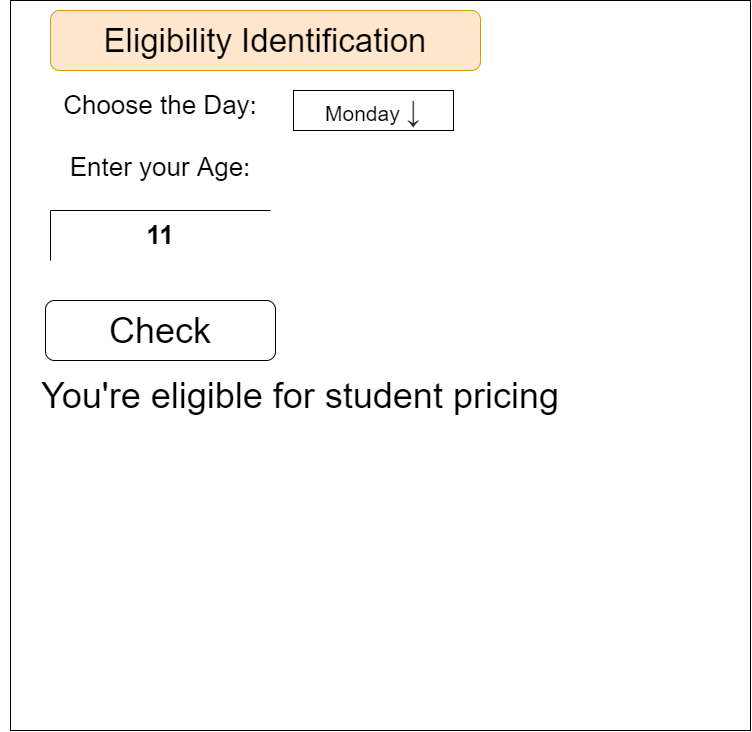

The diagram above was exported from draw.io. Its source (the exported page's mxGraphModel, read from the mxfile embedded in the PNG):
<mxGraphModel dx="1085" dy="893" grid="1" gridSize="10" guides="1" tooltips="1" connect="1" arrows="1" fold="1" page="1" pageScale="1" pageWidth="827" pageHeight="1169" math="0" shadow="0">
  <root>
    <mxCell id="0" />
    <mxCell id="1" parent="0" />
    <mxCell id="2" value="" style="rounded=0;whiteSpace=wrap;html=1;" vertex="1" parent="1">
      <mxGeometry x="50" y="50" width="740" height="730" as="geometry" />
    </mxCell>
    <mxCell id="3" value="&lt;font style=&quot;font-size: 21px&quot;&gt;Monday&amp;nbsp;&lt;/font&gt;&lt;span style=&quot;color: rgb(32 , 33 , 36) ; font-family: &amp;#34;arial&amp;#34; , sans-serif ; text-align: left ; background-color: rgb(255 , 255 , 255)&quot;&gt;&lt;font style=&quot;font-size: 31px&quot;&gt;↓&lt;/font&gt;&lt;/span&gt;" style="rounded=0;whiteSpace=wrap;html=1;" vertex="1" parent="1">
      <mxGeometry x="333" y="140" width="160" height="40" as="geometry" />
    </mxCell>
    <mxCell id="4" value="&lt;font style=&quot;font-size: 26px&quot;&gt;Choose the Day:&lt;/font&gt;" style="text;html=1;strokeColor=none;fillColor=none;align=center;verticalAlign=middle;whiteSpace=wrap;rounded=0;" vertex="1" parent="1">
      <mxGeometry x="60" y="140" width="280" height="30" as="geometry" />
    </mxCell>
    <mxCell id="6" value="&lt;font style=&quot;font-size: 33px&quot;&gt;Eligibility Identification&lt;/font&gt;" style="rounded=1;whiteSpace=wrap;html=1;fontSize=19;fillColor=#ffe6cc;strokeColor=#d79b00;" vertex="1" parent="1">
      <mxGeometry x="90" y="60" width="430" height="60" as="geometry" />
    </mxCell>
    <mxCell id="7" value="&lt;font style=&quot;font-size: 26px&quot;&gt;Enter your Age:&lt;/font&gt;" style="text;html=1;strokeColor=none;fillColor=none;align=center;verticalAlign=middle;whiteSpace=wrap;rounded=0;fontSize=31;" vertex="1" parent="1">
      <mxGeometry x="40" y="200" width="320" height="30" as="geometry" />
    </mxCell>
    <mxCell id="10" value="&lt;b&gt;11&lt;/b&gt;" style="shape=partialRectangle;whiteSpace=wrap;html=1;bottom=0;right=0;fillColor=none;fontSize=26;" vertex="1" parent="1">
      <mxGeometry x="90" y="260" width="220" height="50" as="geometry" />
    </mxCell>
    <mxCell id="11" value="&lt;font color=&quot;#000000&quot; style=&quot;font-size: 36px&quot;&gt;Check&lt;/font&gt;" style="rounded=1;whiteSpace=wrap;html=1;fontSize=26;fontColor=#B3B3B3;" vertex="1" parent="1">
      <mxGeometry x="85" y="350" width="230" height="60" as="geometry" />
    </mxCell>
    <mxCell id="12" value="You're eligible for student pricing" style="text;html=1;strokeColor=none;fillColor=none;align=center;verticalAlign=middle;whiteSpace=wrap;rounded=0;fontSize=36;fontColor=#000000;" vertex="1" parent="1">
      <mxGeometry x="40" y="430" width="600" height="30" as="geometry" />
    </mxCell>
  </root>
</mxGraphModel>